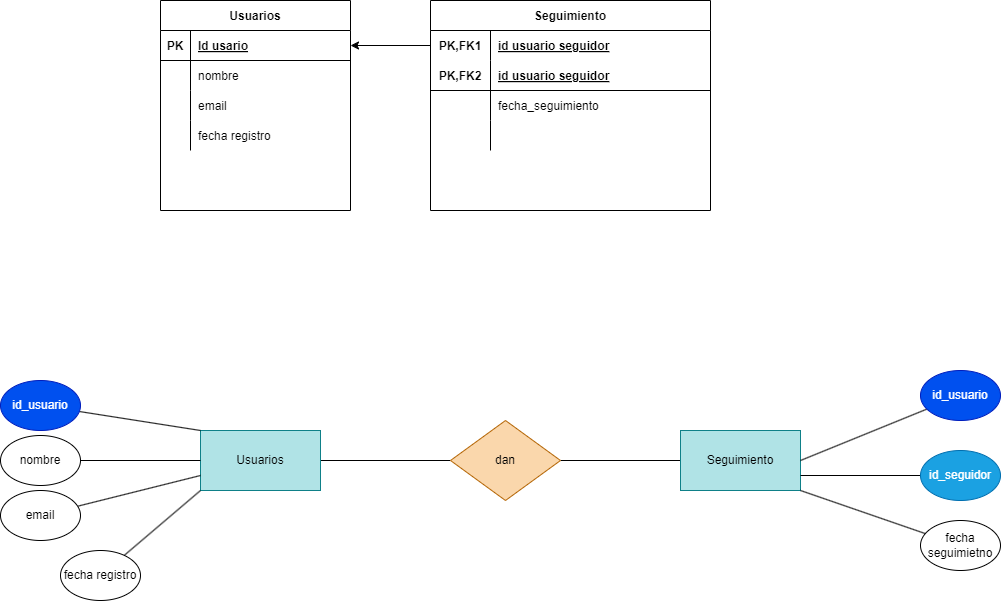

The diagram above was exported from draw.io. Its source (the exported page's mxGraphModel, read from the mxfile embedded in the PNG):
<mxGraphModel dx="1329" dy="916" grid="1" gridSize="10" guides="1" tooltips="1" connect="1" arrows="1" fold="1" page="1" pageScale="1" pageWidth="850" pageHeight="1100" math="0" shadow="0">
  <root>
    <mxCell id="0" />
    <mxCell id="1" parent="0" />
    <mxCell id="77" value="Usuarios" style="shape=table;startSize=30;container=1;collapsible=1;childLayout=tableLayout;fixedRows=1;rowLines=0;fontStyle=1;align=center;resizeLast=1;" parent="1" vertex="1">
      <mxGeometry x="210" y="40" width="190" height="210" as="geometry" />
    </mxCell>
    <mxCell id="78" value="" style="shape=tableRow;horizontal=0;startSize=0;swimlaneHead=0;swimlaneBody=0;fillColor=none;collapsible=0;dropTarget=0;points=[[0,0.5],[1,0.5]];portConstraint=eastwest;top=0;left=0;right=0;bottom=1;" parent="77" vertex="1">
      <mxGeometry y="30" width="190" height="30" as="geometry" />
    </mxCell>
    <mxCell id="79" value="PK" style="shape=partialRectangle;connectable=0;fillColor=none;top=0;left=0;bottom=0;right=0;fontStyle=1;overflow=hidden;" parent="78" vertex="1">
      <mxGeometry width="30" height="30" as="geometry">
        <mxRectangle width="30" height="30" as="alternateBounds" />
      </mxGeometry>
    </mxCell>
    <mxCell id="80" value="Id usario" style="shape=partialRectangle;connectable=0;fillColor=none;top=0;left=0;bottom=0;right=0;align=left;spacingLeft=6;fontStyle=5;overflow=hidden;" parent="78" vertex="1">
      <mxGeometry x="30" width="160" height="30" as="geometry">
        <mxRectangle width="160" height="30" as="alternateBounds" />
      </mxGeometry>
    </mxCell>
    <mxCell id="81" value="" style="shape=tableRow;horizontal=0;startSize=0;swimlaneHead=0;swimlaneBody=0;fillColor=none;collapsible=0;dropTarget=0;points=[[0,0.5],[1,0.5]];portConstraint=eastwest;top=0;left=0;right=0;bottom=0;" parent="77" vertex="1">
      <mxGeometry y="60" width="190" height="30" as="geometry" />
    </mxCell>
    <mxCell id="82" value="" style="shape=partialRectangle;connectable=0;fillColor=none;top=0;left=0;bottom=0;right=0;editable=1;overflow=hidden;" parent="81" vertex="1">
      <mxGeometry width="30" height="30" as="geometry">
        <mxRectangle width="30" height="30" as="alternateBounds" />
      </mxGeometry>
    </mxCell>
    <mxCell id="83" value="nombre" style="shape=partialRectangle;connectable=0;fillColor=none;top=0;left=0;bottom=0;right=0;align=left;spacingLeft=6;overflow=hidden;" parent="81" vertex="1">
      <mxGeometry x="30" width="160" height="30" as="geometry">
        <mxRectangle width="160" height="30" as="alternateBounds" />
      </mxGeometry>
    </mxCell>
    <mxCell id="84" value="" style="shape=tableRow;horizontal=0;startSize=0;swimlaneHead=0;swimlaneBody=0;fillColor=none;collapsible=0;dropTarget=0;points=[[0,0.5],[1,0.5]];portConstraint=eastwest;top=0;left=0;right=0;bottom=0;" parent="77" vertex="1">
      <mxGeometry y="90" width="190" height="30" as="geometry" />
    </mxCell>
    <mxCell id="85" value="" style="shape=partialRectangle;connectable=0;fillColor=none;top=0;left=0;bottom=0;right=0;editable=1;overflow=hidden;" parent="84" vertex="1">
      <mxGeometry width="30" height="30" as="geometry">
        <mxRectangle width="30" height="30" as="alternateBounds" />
      </mxGeometry>
    </mxCell>
    <mxCell id="86" value="email" style="shape=partialRectangle;connectable=0;fillColor=none;top=0;left=0;bottom=0;right=0;align=left;spacingLeft=6;overflow=hidden;" parent="84" vertex="1">
      <mxGeometry x="30" width="160" height="30" as="geometry">
        <mxRectangle width="160" height="30" as="alternateBounds" />
      </mxGeometry>
    </mxCell>
    <mxCell id="87" value="" style="shape=tableRow;horizontal=0;startSize=0;swimlaneHead=0;swimlaneBody=0;fillColor=none;collapsible=0;dropTarget=0;points=[[0,0.5],[1,0.5]];portConstraint=eastwest;top=0;left=0;right=0;bottom=0;" parent="77" vertex="1">
      <mxGeometry y="120" width="190" height="30" as="geometry" />
    </mxCell>
    <mxCell id="88" value="" style="shape=partialRectangle;connectable=0;fillColor=none;top=0;left=0;bottom=0;right=0;editable=1;overflow=hidden;" parent="87" vertex="1">
      <mxGeometry width="30" height="30" as="geometry">
        <mxRectangle width="30" height="30" as="alternateBounds" />
      </mxGeometry>
    </mxCell>
    <mxCell id="89" value="fecha registro" style="shape=partialRectangle;connectable=0;fillColor=none;top=0;left=0;bottom=0;right=0;align=left;spacingLeft=6;overflow=hidden;" parent="87" vertex="1">
      <mxGeometry x="30" width="160" height="30" as="geometry">
        <mxRectangle width="160" height="30" as="alternateBounds" />
      </mxGeometry>
    </mxCell>
    <mxCell id="90" value="Seguimiento" style="shape=table;startSize=30;container=1;collapsible=1;childLayout=tableLayout;fixedRows=1;rowLines=0;fontStyle=1;align=center;resizeLast=1;" parent="1" vertex="1">
      <mxGeometry x="480" y="40" width="280" height="210" as="geometry" />
    </mxCell>
    <mxCell id="91" value="" style="shape=tableRow;horizontal=0;startSize=0;swimlaneHead=0;swimlaneBody=0;fillColor=none;collapsible=0;dropTarget=0;points=[[0,0.5],[1,0.5]];portConstraint=eastwest;top=0;left=0;right=0;bottom=0;" parent="90" vertex="1">
      <mxGeometry y="30" width="280" height="30" as="geometry" />
    </mxCell>
    <mxCell id="92" value="PK,FK1" style="shape=partialRectangle;connectable=0;fillColor=none;top=0;left=0;bottom=0;right=0;fontStyle=1;overflow=hidden;" parent="91" vertex="1">
      <mxGeometry width="60" height="30" as="geometry">
        <mxRectangle width="60" height="30" as="alternateBounds" />
      </mxGeometry>
    </mxCell>
    <mxCell id="93" value="id usuario seguidor" style="shape=partialRectangle;connectable=0;fillColor=none;top=0;left=0;bottom=0;right=0;align=left;spacingLeft=6;fontStyle=5;overflow=hidden;" parent="91" vertex="1">
      <mxGeometry x="60" width="220" height="30" as="geometry">
        <mxRectangle width="220" height="30" as="alternateBounds" />
      </mxGeometry>
    </mxCell>
    <mxCell id="94" value="" style="shape=tableRow;horizontal=0;startSize=0;swimlaneHead=0;swimlaneBody=0;fillColor=none;collapsible=0;dropTarget=0;points=[[0,0.5],[1,0.5]];portConstraint=eastwest;top=0;left=0;right=0;bottom=1;" parent="90" vertex="1">
      <mxGeometry y="60" width="280" height="30" as="geometry" />
    </mxCell>
    <mxCell id="95" value="PK,FK2" style="shape=partialRectangle;connectable=0;fillColor=none;top=0;left=0;bottom=0;right=0;fontStyle=1;overflow=hidden;" parent="94" vertex="1">
      <mxGeometry width="60" height="30" as="geometry">
        <mxRectangle width="60" height="30" as="alternateBounds" />
      </mxGeometry>
    </mxCell>
    <mxCell id="96" value="id usuario seguidor" style="shape=partialRectangle;connectable=0;fillColor=none;top=0;left=0;bottom=0;right=0;align=left;spacingLeft=6;fontStyle=5;overflow=hidden;" parent="94" vertex="1">
      <mxGeometry x="60" width="220" height="30" as="geometry">
        <mxRectangle width="220" height="30" as="alternateBounds" />
      </mxGeometry>
    </mxCell>
    <mxCell id="97" value="" style="shape=tableRow;horizontal=0;startSize=0;swimlaneHead=0;swimlaneBody=0;fillColor=none;collapsible=0;dropTarget=0;points=[[0,0.5],[1,0.5]];portConstraint=eastwest;top=0;left=0;right=0;bottom=0;" parent="90" vertex="1">
      <mxGeometry y="90" width="280" height="30" as="geometry" />
    </mxCell>
    <mxCell id="98" value="" style="shape=partialRectangle;connectable=0;fillColor=none;top=0;left=0;bottom=0;right=0;editable=1;overflow=hidden;" parent="97" vertex="1">
      <mxGeometry width="60" height="30" as="geometry">
        <mxRectangle width="60" height="30" as="alternateBounds" />
      </mxGeometry>
    </mxCell>
    <mxCell id="99" value="fecha_seguimiento" style="shape=partialRectangle;connectable=0;fillColor=none;top=0;left=0;bottom=0;right=0;align=left;spacingLeft=6;overflow=hidden;" parent="97" vertex="1">
      <mxGeometry x="60" width="220" height="30" as="geometry">
        <mxRectangle width="220" height="30" as="alternateBounds" />
      </mxGeometry>
    </mxCell>
    <mxCell id="100" value="" style="shape=tableRow;horizontal=0;startSize=0;swimlaneHead=0;swimlaneBody=0;fillColor=none;collapsible=0;dropTarget=0;points=[[0,0.5],[1,0.5]];portConstraint=eastwest;top=0;left=0;right=0;bottom=0;" parent="90" vertex="1">
      <mxGeometry y="120" width="280" height="30" as="geometry" />
    </mxCell>
    <mxCell id="101" value="" style="shape=partialRectangle;connectable=0;fillColor=none;top=0;left=0;bottom=0;right=0;editable=1;overflow=hidden;" parent="100" vertex="1">
      <mxGeometry width="60" height="30" as="geometry">
        <mxRectangle width="60" height="30" as="alternateBounds" />
      </mxGeometry>
    </mxCell>
    <mxCell id="102" value="" style="shape=partialRectangle;connectable=0;fillColor=none;top=0;left=0;bottom=0;right=0;align=left;spacingLeft=6;overflow=hidden;" parent="100" vertex="1">
      <mxGeometry x="60" width="220" height="30" as="geometry">
        <mxRectangle width="220" height="30" as="alternateBounds" />
      </mxGeometry>
    </mxCell>
    <mxCell id="104" value="" style="endArrow=classic;html=1;entryX=1;entryY=0.5;entryDx=0;entryDy=0;exitX=0;exitY=0.5;exitDx=0;exitDy=0;" parent="1" source="91" target="78" edge="1">
      <mxGeometry width="50" height="50" relative="1" as="geometry">
        <mxPoint x="600" y="410" as="sourcePoint" />
        <mxPoint x="650" y="360" as="targetPoint" />
      </mxGeometry>
    </mxCell>
    <mxCell id="124" style="edgeStyle=none;html=1;endArrow=none;endFill=0;" edge="1" parent="1" target="126">
      <mxGeometry relative="1" as="geometry">
        <mxPoint x="369.9999999999998" y="500" as="sourcePoint" />
      </mxGeometry>
    </mxCell>
    <mxCell id="125" style="edgeStyle=none;html=1;endArrow=none;endFill=0;" edge="1" parent="1" source="126">
      <mxGeometry relative="1" as="geometry">
        <mxPoint x="730" y="500" as="targetPoint" />
      </mxGeometry>
    </mxCell>
    <mxCell id="126" value="dan" style="rhombus;whiteSpace=wrap;html=1;fillColor=#fad7ac;strokeColor=#b46504;" vertex="1" parent="1">
      <mxGeometry x="500" y="460" width="110" height="80" as="geometry" />
    </mxCell>
    <mxCell id="127" value="Usuarios" style="rounded=0;whiteSpace=wrap;html=1;fillColor=#b0e3e6;strokeColor=#0e8088;" vertex="1" parent="1">
      <mxGeometry x="250" y="470" width="120" height="60" as="geometry" />
    </mxCell>
    <mxCell id="128" value="Seguimiento" style="rounded=0;whiteSpace=wrap;html=1;fillColor=#b0e3e6;strokeColor=#0e8088;" vertex="1" parent="1">
      <mxGeometry x="730" y="470" width="120" height="60" as="geometry" />
    </mxCell>
    <mxCell id="129" style="edgeStyle=none;html=1;entryX=0;entryY=0;entryDx=0;entryDy=0;endArrow=none;endFill=0;" edge="1" parent="1" source="130" target="127">
      <mxGeometry relative="1" as="geometry" />
    </mxCell>
    <mxCell id="130" value="id_usuario" style="ellipse;whiteSpace=wrap;html=1;fillColor=#0050ef;fontColor=#ffffff;strokeColor=#001DBC;" vertex="1" parent="1">
      <mxGeometry x="50" y="420" width="80" height="50" as="geometry" />
    </mxCell>
    <mxCell id="131" style="edgeStyle=none;html=1;entryX=0;entryY=0.5;entryDx=0;entryDy=0;endArrow=none;endFill=0;" edge="1" parent="1" source="132" target="127">
      <mxGeometry relative="1" as="geometry" />
    </mxCell>
    <mxCell id="132" value="nombre" style="ellipse;whiteSpace=wrap;html=1;" vertex="1" parent="1">
      <mxGeometry x="50" y="475" width="80" height="50" as="geometry" />
    </mxCell>
    <mxCell id="133" style="edgeStyle=none;html=1;entryX=0;entryY=0.75;entryDx=0;entryDy=0;endArrow=none;endFill=0;" edge="1" parent="1" source="134" target="127">
      <mxGeometry relative="1" as="geometry" />
    </mxCell>
    <mxCell id="134" value="email" style="ellipse;whiteSpace=wrap;html=1;" vertex="1" parent="1">
      <mxGeometry x="50" y="530" width="80" height="50" as="geometry" />
    </mxCell>
    <mxCell id="135" style="edgeStyle=none;html=1;entryX=1;entryY=0.5;entryDx=0;entryDy=0;endArrow=none;endFill=0;" edge="1" parent="1" source="136" target="128">
      <mxGeometry relative="1" as="geometry" />
    </mxCell>
    <mxCell id="136" value="id_usuario" style="ellipse;whiteSpace=wrap;html=1;fillColor=#0050ef;fontColor=#ffffff;strokeColor=#001DBC;" vertex="1" parent="1">
      <mxGeometry x="970" y="410" width="80" height="50" as="geometry" />
    </mxCell>
    <mxCell id="137" style="edgeStyle=none;html=1;entryX=1;entryY=0.75;entryDx=0;entryDy=0;endArrow=none;endFill=0;" edge="1" parent="1" source="138" target="128">
      <mxGeometry relative="1" as="geometry" />
    </mxCell>
    <mxCell id="138" value="id_seguidor" style="ellipse;whiteSpace=wrap;html=1;fillColor=#1ba1e2;fontColor=#ffffff;strokeColor=#006EAF;" vertex="1" parent="1">
      <mxGeometry x="970" y="490" width="80" height="50" as="geometry" />
    </mxCell>
    <mxCell id="139" style="edgeStyle=none;html=1;entryX=0;entryY=1;entryDx=0;entryDy=0;endArrow=none;endFill=0;" edge="1" parent="1" source="140" target="127">
      <mxGeometry relative="1" as="geometry" />
    </mxCell>
    <mxCell id="140" value="fecha registro" style="ellipse;whiteSpace=wrap;html=1;" vertex="1" parent="1">
      <mxGeometry x="110" y="590" width="80" height="50" as="geometry" />
    </mxCell>
    <mxCell id="141" style="edgeStyle=none;html=1;entryX=1;entryY=1;entryDx=0;entryDy=0;endArrow=none;endFill=0;" edge="1" parent="1" source="142" target="128">
      <mxGeometry relative="1" as="geometry" />
    </mxCell>
    <mxCell id="142" value="fecha seguimietno" style="ellipse;whiteSpace=wrap;html=1;" vertex="1" parent="1">
      <mxGeometry x="970" y="560" width="80" height="50" as="geometry" />
    </mxCell>
  </root>
</mxGraphModel>